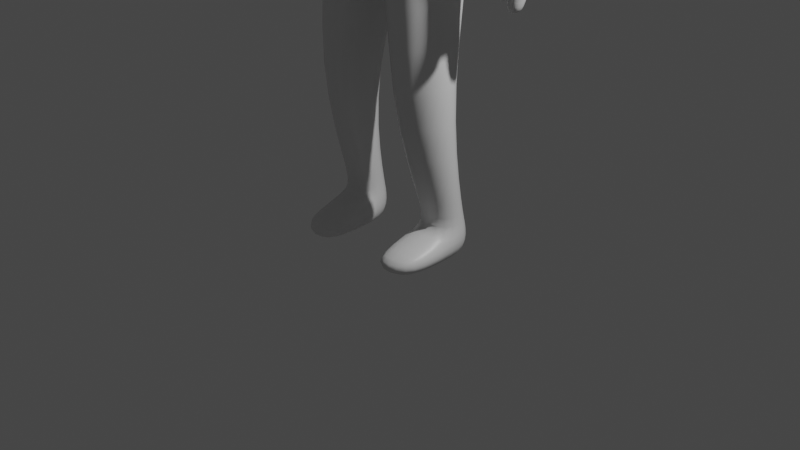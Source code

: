 # Source: therapist.blend  (saved by Blender 3.2.14; exported with 4.5.12 LTS)
import bpy
from mathutils import Matrix  # noqa: F401  (used for matrix-valued properties, if any)

bpy.ops.wm.read_factory_settings(use_empty=True)
scene = bpy.context.scene
scene.name = 'Scene'

# ---- collections
col_collection = bpy.data.collections.new('Collection'); scene.collection.children.link(col_collection)

# ---- materials (node trees are filled in below, after node groups)
mat_material = bpy.data.materials.new('Material')
mat_material.alpha_threshold = 0.0
mat_material.use_transparent_shadow = False
mat_material.line_color = (0.0, 0.0, 0.0, 1.0)

# ---- material node trees
mat_material.use_nodes = True; mat_material.node_tree.nodes.clear()
_N = mat_material.node_tree.nodes; _L = mat_material.node_tree.links
n0 = _N.new('ShaderNodeOutputMaterial'); n0.name = 'Material Output'; n0.location = (300, 300)
n1 = _N.new('ShaderNodeBsdfPrincipled'); n1.name = 'Principled BSDF'; n1.location = (10, 300)
n1.distribution = 'GGX'
n1.subsurface_method = 'RANDOM_WALK_SKIN'
n1.inputs[2].default_value = 0.4
n1.inputs[3].default_value = 1.45
n1.inputs[27].default_value = (0.0, 0.0, 0.0, 1.0)
n1.inputs[28].default_value = 1.0
_L.new(n1.outputs[0], n0.inputs[0])
n0.is_active_output = True

# ---- world
world_world = bpy.data.worlds.new('World'); scene.world = world_world
world_world.use_nodes = True; world_world.node_tree.nodes.clear()
_N = world_world.node_tree.nodes; _L = world_world.node_tree.links
n0 = _N.new('ShaderNodeOutputWorld'); n0.name = 'World Output'; n0.location = (300, 300)
n1 = _N.new('ShaderNodeBackground'); n1.name = 'Background'; n1.location = (10, 300)
n1.inputs[0].default_value = (0.05088, 0.05088, 0.05088, 1.0)
_L.new(n1.outputs[0], n0.inputs[0])
n0.is_active_output = True
world_world.color = (0.05088, 0.05088, 0.05088)
world_world.use_sun_shadow = False
world_world.sun_shadow_jitter_overblur = 0.0

# ---- cameras
cam_camera = bpy.data.cameras.new('Camera')
cam_camera.clip_end = 100.0
cam_camera.ortho_scale = 7.314

# ---- lights
light_light = bpy.data.lights.new('Light', 'POINT')
light_light.transmission_factor = 0.0
light_light.energy = 1000.0
light_light.shadow_soft_size = 0.1
light_light.shadow_maximum_resolution = 0.006
light_light.use_absolute_resolution = True

# ---- meshes
me_cube = bpy.data.meshes.new('Cube')
me_cube.from_pydata([(0.9309, 0.3628, 5.054), (0.6545, 0.4132, 4.26), (0.901, -0.0661, 5.077), (0.6545, -0.3157, 4.26), (0.0, 0.5247, 5.177), (0.0, 0.667, 4.266), (0.0, -0.3651, 5.077), (0.0, -0.5184, 4.225), (0.8164, 0.3678, 3.244), (0.8164, -0.3678, 3.244), (0.0, 0.667, 3.093), (0.0, -0.4768, 3.168), (0.808, 0.003123, 1.566), (0.808, -0.4558, 1.566), (0.2901, 0.1378, 1.444), (0.2901, -0.6944, 1.444), (0.3886, 0.3092, 0.1092), (0.273, -0.1604, 0.1092), (0.7659, 0.3047, 0.1118), (0.8256, -0.1373, 0.1118), (0.7016, 0.3904, 4.558), (0.0, -0.4954, 4.525), (0.6841, -0.1768, 4.534), (0.0, 0.667, 4.483), (0.948, 0.3614, 4.946), (0.9646, -0.05852, 4.954), (1.096, 0.3787, 4.67), (1.128, -0.0745, 4.678), (1.232, 0.2016, 2.833), (1.25, -0.06236, 2.802), (1.493, 0.1945, 2.83), (1.54, -0.0662, 2.794), (1.256, 0.2215, 2.487), (1.243, 0.01059, 2.502), (1.374, 0.2227, 2.485), (1.379, 0.04774, 2.49), (1.075, -0.1046, 3.781), (1.443, -0.1147, 3.773), (1.094, 0.3585, 3.791), (1.425, 0.3487, 3.776), (0.3906, 0.3092, -0.225), (0.275, -0.1604, -0.225), (0.7679, 0.3047, -0.2224), (0.8276, -0.1373, -0.2224), (0.3045, -0.7557, -0.01102), (0.7944, -0.6732, -0.00843), (0.308, -0.7494, -0.225), (0.7979, -0.6669, -0.2224), (0.3357, -0.1188, 0.2104), (0.7687, -0.08981, 0.2125), (0.4191, 0.275, 0.2104), (0.7256, 0.2595, 0.2125), (0.2173, -0.01034, 5.318), (0.0, -0.1022, 5.322), (0.219, 0.1672, 5.349), (0.0, 0.3544, 5.356), (0.2747, -0.06793, 5.71), (0.0, -0.1796, 5.616), (0.2885, 0.2002, 5.71), (0.0, 0.3953, 5.714), (0.4502, -0.3391, 3.64), (0.4502, 0.3932, 3.64), (0.0, 0.667, 3.68), (0.0, -0.4976, 3.697), (0.4266, -0.04879, 5.978), (0.2723, 0.5234, 5.951), (0.0, 0.6112, 5.993), (0.296, -0.04887, 6.453), (0.0, -0.1043, 6.506), (0.2497, 0.4656, 6.413), (0.0, 0.4998, 6.426), (0.1831, -0.3625, 5.781), (0.0, -0.3793, 5.676), (0.1895, -0.3643, 6.252), (0.0, -0.3794, 6.255), (0.1861, -0.3634, 6.0), (0.0, -0.3793, 6.003), (0.2358, -0.07439, 5.653), (0.0, -0.1792, 5.662), (0.0, 0.3858, 5.657), (0.2494, 0.1899, 5.653), (1.219, 0.2264, 2.348), (1.212, 0.0634, 2.347), (1.337, 0.2228, 2.347), (1.343, 0.05976, 2.349), (1.25, 0.03696, 2.831), (1.492, 0.03335, 2.824), (1.263, 0.2968, 2.756), (1.481, 0.2902, 2.754), (1.313, -0.129, 2.564), (1.407, -0.1333, 2.556), (1.391, -0.017, 2.586), (1.313, -0.01339, 2.592), (1.31, -0.1337, 2.52), (1.403, -0.138, 2.512), (1.388, -0.02176, 2.542), (1.31, -0.01815, 2.548)], [], [(0, 4, 55, 54), (22, 2, 6, 21), (61, 60, 9, 8), (2, 22, 27, 25), (23, 4, 0, 20), (8, 9, 13, 12), (62, 61, 8, 10), (60, 63, 11, 9), (49, 48, 17, 19), (10, 8, 12, 14), (9, 11, 15, 13), (11, 10, 14, 15), (18, 19, 43, 42), (48, 50, 16, 17), (51, 49, 19, 18), (50, 51, 18, 16), (5, 23, 20, 1), (1, 20, 22, 3), (3, 22, 21, 7), (26, 24, 25, 27), (20, 0, 24, 26), (0, 2, 25, 24), (37, 36, 29, 31), (86, 85, 33, 35), (36, 38, 28, 29), (38, 39, 30, 28), (39, 37, 31, 30), (32, 34, 83, 81), (85, 87, 32, 33), (87, 88, 34, 32), (88, 86, 35, 34), (26, 27, 37, 39), (20, 26, 39, 38), (22, 20, 38, 36), (27, 22, 36, 37), (40, 42, 43, 41), (16, 18, 42, 40), (43, 19, 45, 47), (17, 16, 40, 41), (45, 44, 46, 47), (41, 43, 47, 46), (17, 41, 46, 44), (19, 17, 44, 45), (14, 12, 51, 50), (12, 13, 49, 51), (15, 14, 50, 48), (13, 15, 48, 49), (78, 77, 56, 57), (6, 2, 52, 53), (2, 0, 54, 52), (57, 56, 71, 72), (80, 79, 59, 58), (77, 80, 58, 56), (3, 7, 63, 60), (5, 1, 61, 62), (1, 3, 60, 61), (67, 68, 74, 73), (58, 59, 66, 65), (56, 58, 65, 64), (69, 70, 68, 67), (65, 66, 70, 69), (64, 65, 69, 67), (72, 71, 75, 76), (76, 75, 73, 74), (56, 64, 75, 71), (64, 67, 73, 75), (52, 54, 80, 77), (54, 55, 79, 80), (53, 52, 77, 78), (82, 81, 83, 84), (34, 35, 84, 83), (35, 33, 82, 84), (33, 32, 81, 82), (30, 31, 86, 88), (28, 30, 88, 87), (29, 28, 87, 85), (85, 86, 91, 92), (89, 92, 96, 93), (31, 29, 89, 90), (86, 31, 90, 91), (29, 85, 92, 89), (94, 93, 96, 95), (90, 89, 93, 94), (92, 91, 95, 96), (91, 90, 94, 95)])
me_cube.polygons.foreach_set('use_smooth', [True] * 85)
_uv = me_cube.uv_layers.new(name='UVMap')
_uv.uv.foreach_set('vector', [0.625, 0.5, 0.6002, 0.2675, 0.625, 0.25, 0.625, 0.5, 0.4371, 0.75, 0.625, 0.75, 0.6116, 0.9795, 0.4371, 1.0, 0.375, 0.5, 0.375, 0.75, 0.375, 0.75, 0.375, 0.5, 0.625, 0.75, 0.4371, 0.75, 0.4371, 0.75, 0.625, 0.75, 0.4371, 0.25, 0.6002, 0.2675, 0.625, 0.5, 0.4371, 0.5, 0.375, 0.5, 0.375, 0.75, 0.375, 0.75, 0.375, 0.5, 0.375, 0.25, 0.375, 0.5, 0.375, 0.5, 0.375, 0.25, 0.375, 0.75, 0.375, 1.0, 0.375, 1.0, 0.375, 0.75, 0.375, 0.75, 0.375, 1.0, 0.375, 1.0, 0.375, 0.75, 0.375, 0.25, 0.375, 0.5, 0.375, 0.5, 0.375, 0.25, 0.375, 0.75, 0.375, 1.0, 0.375, 1.0, 0.375, 0.75, 0.0, 0.0, 0.0, 0.0, 0.0, 0.0, 0.0, 0.0, 0.375, 0.5, 0.375, 0.75, 0.375, 0.75, 0.375, 0.5, 0.0, 0.0, 0.0, 0.0, 0.0, 0.0, 0.0, 0.0, 0.375, 0.5, 0.375, 0.75, 0.375, 0.75, 0.375, 0.5, 0.375, 0.25, 0.375, 0.5, 0.375, 0.5, 0.375, 0.25, 0.375, 0.25, 0.4371, 0.25, 0.4371, 0.5, 0.375, 0.5, 0.375, 0.5, 0.4371, 0.5, 0.4371, 0.75, 0.375, 0.75, 0.375, 0.75, 0.4371, 0.75, 0.4371, 1.0, 0.375, 1.0, 0.4371, 0.5, 0.625, 0.5, 0.625, 0.75, 0.4371, 0.75, 0.4371, 0.5, 0.625, 0.5, 0.625, 0.5, 0.4371, 0.5, 0.625, 0.5, 0.625, 0.75, 0.625, 0.75, 0.625, 0.5, 0.4371, 0.75, 0.4371, 0.75, 0.4371, 0.75, 0.4371, 0.75, 0.4371, 0.75, 0.4371, 0.75, 0.4371, 0.75, 0.4371, 0.75, 0.4371, 0.75, 0.4371, 0.5, 0.4371, 0.5, 0.4371, 0.75, 0.4371, 0.5, 0.4371, 0.5, 0.4371, 0.5, 0.4371, 0.5, 0.4371, 0.5, 0.4371, 0.75, 0.4371, 0.75, 0.4371, 0.5, 0.4371, 0.5, 0.4371, 0.5, 0.4371, 0.5, 0.4371, 0.5, 0.4371, 0.75, 0.4371, 0.5, 0.4371, 0.5, 0.4371, 0.75, 0.4371, 0.5, 0.4371, 0.5, 0.4371, 0.5, 0.4371, 0.5, 0.4371, 0.5, 0.4371, 0.75, 0.4371, 0.75, 0.4371, 0.5, 0.4371, 0.5, 0.4371, 0.75, 0.4371, 0.75, 0.4371, 0.5, 0.4371, 0.5, 0.4371, 0.5, 0.4371, 0.5, 0.4371, 0.5, 0.4371, 0.75, 0.4371, 0.5, 0.4371, 0.5, 0.4371, 0.75, 0.4371, 0.75, 0.4371, 0.75, 0.4371, 0.75, 0.4371, 0.75, 0.125, 0.5, 0.375, 0.5, 0.375, 0.75, 0.125, 0.75, 0.375, 0.25, 0.375, 0.5, 0.375, 0.5, 0.375, 0.25, 0.375, 0.75, 0.375, 0.75, 0.375, 0.75, 0.375, 0.75, 0.0, 0.0, 0.0, 0.0, 0.0, 0.0, 0.0, 0.0, 0.375, 0.75, 0.375, 1.0, 0.375, 1.0, 0.375, 0.75, 0.125, 0.75, 0.375, 0.75, 0.375, 0.75, 0.125, 0.75, 0.0, 0.0, 0.0, 0.0, 0.0, 0.0, 0.0, 0.0, 0.375, 0.75, 0.375, 1.0, 0.375, 1.0, 0.375, 0.75, 0.375, 0.25, 0.375, 0.5, 0.375, 0.5, 0.375, 0.25, 0.375, 0.5, 0.375, 0.75, 0.375, 0.75, 0.375, 0.5, 0.0, 0.0, 0.0, 0.0, 0.0, 0.0, 0.0, 0.0, 0.375, 0.75, 0.375, 1.0, 0.375, 1.0, 0.375, 0.75, 0.6269, 0.9858, 0.625, 0.75, 0.625, 0.75, 0.6269, 0.9858, 0.6116, 0.9795, 0.625, 0.75, 0.625, 0.75, 0.6269, 0.9858, 0.625, 0.75, 0.625, 0.5, 0.625, 0.5, 0.625, 0.75, 0.6269, 0.9858, 0.625, 0.75, 0.625, 0.75, 0.6269, 0.9858, 0.625, 0.5, 0.625, 0.25, 0.625, 0.25, 0.625, 0.5, 0.625, 0.75, 0.625, 0.5, 0.625, 0.5, 0.625, 0.75, 0.375, 0.75, 0.375, 1.0, 0.375, 1.0, 0.375, 0.75, 0.375, 0.25, 0.375, 0.5, 0.375, 0.5, 0.375, 0.25, 0.375, 0.5, 0.375, 0.75, 0.375, 0.75, 0.375, 0.5, 0.625, 0.75, 0.875, 0.7253, 0.875, 0.7253, 0.625, 0.75, 0.625, 0.5, 0.625, 0.25, 0.625, 0.25, 0.625, 0.5, 0.625, 0.75, 0.625, 0.5, 0.625, 0.5, 0.625, 0.75, 0.625, 0.5, 0.875, 0.5, 0.875, 0.7253, 0.625, 0.75, 0.625, 0.5, 0.625, 0.25, 0.625, 0.25, 0.625, 0.5, 0.625, 0.75, 0.625, 0.5, 0.625, 0.5, 0.625, 0.75, 0.6269, 0.9858, 0.625, 0.75, 0.625, 0.75, 0.6269, 0.9858, 0.6269, 0.9858, 0.625, 0.75, 0.625, 0.75, 0.6269, 0.9858, 0.625, 0.75, 0.625, 0.75, 0.625, 0.75, 0.625, 0.75, 0.625, 0.75, 0.625, 0.75, 0.625, 0.75, 0.625, 0.75, 0.625, 0.75, 0.625, 0.5, 0.625, 0.5, 0.625, 0.75, 0.625, 0.5, 0.625, 0.25, 0.625, 0.25, 0.625, 0.5, 0.6269, 0.9858, 0.625, 0.75, 0.625, 0.75, 0.6269, 0.9858, 0.4371, 0.75, 0.4371, 0.5, 0.4371, 0.5, 0.4371, 0.75, 0.4371, 0.5, 0.4371, 0.75, 0.4371, 0.75, 0.4371, 0.5, 0.4371, 0.75, 0.4371, 0.75, 0.4371, 0.75, 0.4371, 0.75, 0.4371, 0.75, 0.4371, 0.5, 0.4371, 0.5, 0.4371, 0.75, 0.4371, 0.5, 0.4371, 0.75, 0.4371, 0.75, 0.4371, 0.5, 0.4371, 0.5, 0.4371, 0.5, 0.4371, 0.5, 0.4371, 0.5, 0.4371, 0.75, 0.4371, 0.5, 0.4371, 0.5, 0.4371, 0.75, 0.4371, 0.75, 0.4371, 0.75, 0.4371, 0.75, 0.4371, 0.75, 0.4371, 0.75, 0.4371, 0.75, 0.4371, 0.75, 0.4371, 0.75, 0.4371, 0.75, 0.4371, 0.75, 0.4371, 0.75, 0.4371, 0.75, 0.4371, 0.75, 0.4371, 0.75, 0.4371, 0.75, 0.4371, 0.75, 0.4371, 0.75, 0.4371, 0.75, 0.4371, 0.75, 0.4371, 0.75, 0.4371, 0.75, 0.4371, 0.75, 0.4371, 0.75, 0.4371, 0.75, 0.4371, 0.75, 0.4371, 0.75, 0.4371, 0.75, 0.4371, 0.75, 0.4371, 0.75, 0.4371, 0.75, 0.4371, 0.75, 0.4371, 0.75, 0.4371, 0.75, 0.4371, 0.75, 0.4371, 0.75, 0.4371, 0.75])
me_cube.materials.append(mat_material)
me_cube.use_mirror_vertex_groups = False
me_cube.update()

# ---- objects
ob_cube = bpy.data.objects.new('Cube', me_cube)
ob_light = bpy.data.objects.new('Light', light_light)
ob_camera = bpy.data.objects.new('Camera', cam_camera)

# ---- transforms, parenting, visibility, modifiers, constraints
ob_cube.location = (0.0, 0.0, 0.0)
ob_cube.lock_rotations_4d = False
ob_cube.empty_display_type = 'ARROWS'
ob_cube.lineart.crease_threshold = 0.0
_m = ob_cube.modifiers.new('Mirror', 'MIRROR')
_m.use_clip = True
_m = ob_cube.modifiers.new('Subdivision', 'SUBSURF')
_m.levels = 2
ob_light.location = (4.076, 1.005, 5.904)
ob_light.rotation_euler = (0.6503, 0.05522, 1.866)
ob_light.lock_rotations_4d = False
ob_light.empty_display_type = 'ARROWS'
ob_light.color = (0.0, 0.0, 0.0, 0.0)
ob_light.lineart.crease_threshold = 0.0
ob_camera.location = (7.359, -6.926, 4.958)
ob_camera.rotation_euler = (1.109, 0.0, 0.8149)
ob_camera.lock_rotations_4d = False
ob_camera.empty_display_type = 'ARROWS'
ob_camera.color = (0.0, 0.0, 0.0, 0.0)
ob_camera.display_type = 'WIRE'
ob_camera.lineart.crease_threshold = 0.0

# ---- collection membership
col_collection.objects.link(ob_cube)
col_collection.objects.link(ob_light)
col_collection.objects.link(ob_camera)

# ---- scene / render settings (as saved in the file)
scene.camera = ob_camera
scene.frame_start = 1; scene.frame_end = 250; scene.frame_set(1)
scene.render.engine = 'BLENDER_EEVEE_NEXT'
scene.cycles.sampling_pattern = 'TABULATED_SOBOL'
scene.cycles.use_light_tree = False
scene.view_settings.view_transform = 'Filmic'
bpy.context.view_layer.update()
